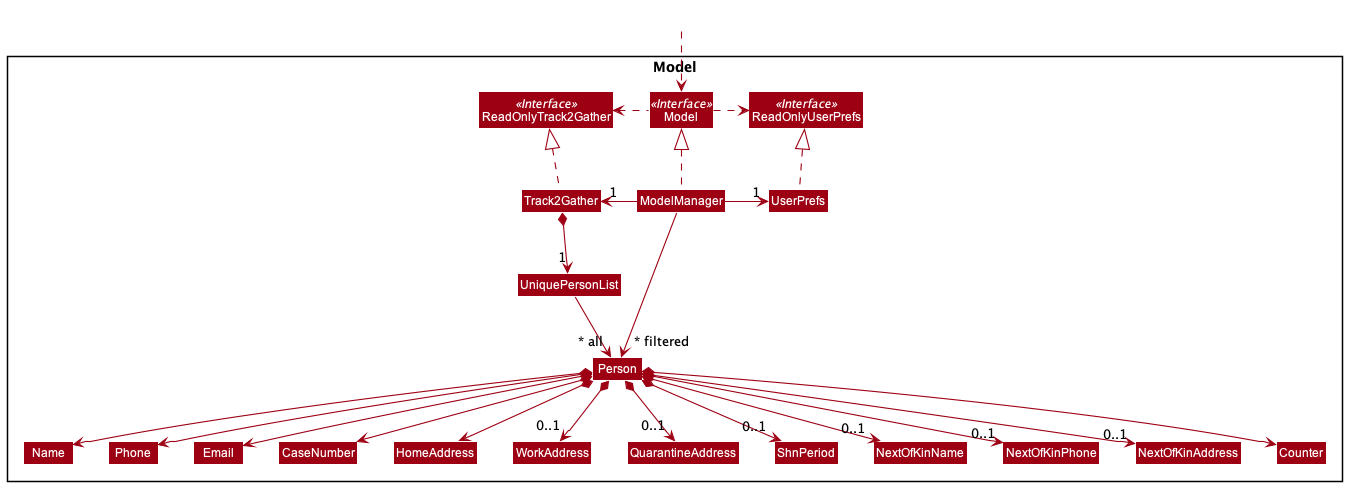

The diagram above was rendered by PlantUML. Its source (embedded in the PNG):
@startuml
!include style.puml
skinparam arrowThickness 1.1
skinparam arrowColor MODEL_COLOR
skinparam classBackgroundColor MODEL_COLOR

Package Model <<Rectangle>>{
Interface ReadOnlyTrack2Gather <<Interface>>
Interface ReadOnlyUserPrefs <<Interface>>
Interface Model <<Interface>>
Class Track2Gather
Class ReadOnlyTrack2Gather
Class Model
Class ModelManager
Class UserPrefs
Class ReadOnlyUserPrefs


Class UniquePersonList
Class Person
Class Name
Class Phone
Class Email
Class CaseNumber
Class HomeAddress
Class WorkAddress
Class QuarantineAddress
Class ShnPeriod
Class NextOfKinName
Class NextOfKinPhone
Class NextOfKinAddress
Class Counter

}

Class HiddenOutside #FFFFFF
HiddenOutside ..> Model

Track2Gather .up.|> ReadOnlyTrack2Gather

ModelManager .up.|> Model
Model .right.> ReadOnlyUserPrefs
Model .left.> ReadOnlyTrack2Gather
ModelManager -left-> "1" Track2Gather
ModelManager -right-> "1" UserPrefs
UserPrefs .up.|> ReadOnlyUserPrefs

Track2Gather *--> "1" UniquePersonList
UniquePersonList --> "~* all" Person
Person *--> Name
Person *--> Phone
Person *--> Email
Person *--> CaseNumber
Person *--> HomeAddress
Person *--> "0..1" WorkAddress
Person *--> "0..1" QuarantineAddress
Person *--> "0..1" ShnPeriod
Person *--> "0..1" NextOfKinName
Person *--> "0..1" NextOfKinPhone
Person *--> "0..1" NextOfKinAddress
Person *--> Counter

Name -[hidden]right-> Phone
Phone -[hidden]right-> Email
Email -[hidden]right-> CaseNumber
CaseNumber -[hidden]right-> HomeAddress
HomeAddress -[hidden]right-> WorkAddress
WorkAddress -[hidden]right-> QuarantineAddress
QuarantineAddress -[hidden]right-> ShnPeriod
ShnPeriod -[hidden]right-> NextOfKinName
NextOfKinName -[hidden]right-> NextOfKinPhone
NextOfKinPhone -[hidden]right-> NextOfKinAddress
NextOfKinAddress -[hidden]right-> Counter

ModelManager -->"~* filtered" Person
@enduml